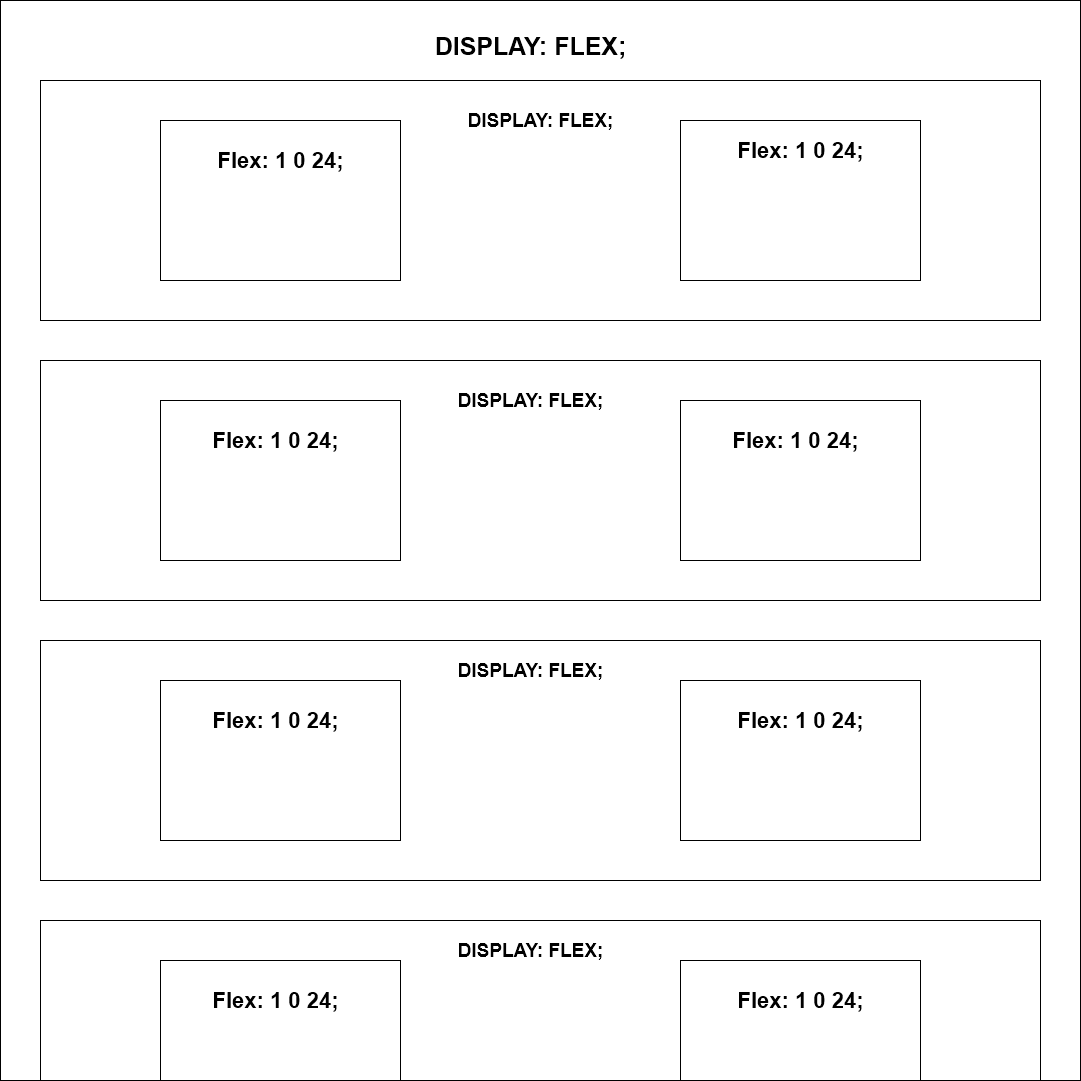

The diagram above was exported from draw.io. Its source (the exported page's mxGraphModel, read from the mxfile embedded in the PNG):
<mxGraphModel dx="2868" dy="1586" grid="1" gridSize="10" guides="1" tooltips="1" connect="1" arrows="1" fold="1" page="1" pageScale="1" pageWidth="827" pageHeight="1169" background="none" math="0" shadow="0">
  <root>
    <mxCell id="0" />
    <mxCell id="1" parent="0" />
    <mxCell id="jsKl0B22B52mo6NdK5bF-1" value="" style="whiteSpace=wrap;html=1;aspect=fixed;fillColor=none;fontColor=#FFFFFF;labelBackgroundColor=none;" vertex="1" parent="1">
      <mxGeometry x="80" y="80" width="1080" height="1080" as="geometry" />
    </mxCell>
    <mxCell id="jsKl0B22B52mo6NdK5bF-2" value="DISPLAY: FLEX;" style="text;html=1;align=center;verticalAlign=middle;resizable=0;points=[];autosize=1;strokeColor=none;fillColor=none;fontColor=#000000;fontStyle=1;fontSize=25;" vertex="1" parent="1">
      <mxGeometry x="500" y="105" width="220" height="40" as="geometry" />
    </mxCell>
    <mxCell id="jsKl0B22B52mo6NdK5bF-5" value="" style="rounded=0;whiteSpace=wrap;html=1;labelBackgroundColor=none;fontSize=25;fontColor=#000000;fillColor=none;" vertex="1" parent="1">
      <mxGeometry x="120" y="160" width="1000" height="240" as="geometry" />
    </mxCell>
    <mxCell id="jsKl0B22B52mo6NdK5bF-6" value="" style="rounded=0;whiteSpace=wrap;html=1;labelBackgroundColor=none;fontSize=25;fontColor=#000000;fillColor=none;" vertex="1" parent="1">
      <mxGeometry x="120" y="440" width="1000" height="240" as="geometry" />
    </mxCell>
    <mxCell id="jsKl0B22B52mo6NdK5bF-7" value="" style="rounded=0;whiteSpace=wrap;html=1;labelBackgroundColor=none;fontSize=25;fontColor=#000000;fillColor=none;" vertex="1" parent="1">
      <mxGeometry x="120" y="720" width="1000" height="240" as="geometry" />
    </mxCell>
    <mxCell id="jsKl0B22B52mo6NdK5bF-8" value="" style="rounded=0;whiteSpace=wrap;html=1;labelBackgroundColor=none;fontSize=25;fontColor=#000000;fillColor=none;" vertex="1" parent="1">
      <mxGeometry x="120" y="1000" width="1000" height="160" as="geometry" />
    </mxCell>
    <mxCell id="jsKl0B22B52mo6NdK5bF-9" value="DISPLAY: FLEX;" style="text;html=1;align=center;verticalAlign=middle;resizable=0;points=[];autosize=1;strokeColor=none;fillColor=none;fontColor=#000000;fontStyle=1;fontSize=19;" vertex="1" parent="1">
      <mxGeometry x="535" y="180" width="170" height="40" as="geometry" />
    </mxCell>
    <mxCell id="jsKl0B22B52mo6NdK5bF-10" value="DISPLAY: FLEX;" style="text;html=1;align=center;verticalAlign=middle;resizable=0;points=[];autosize=1;strokeColor=none;fillColor=none;fontColor=#000000;fontStyle=1;fontSize=19;" vertex="1" parent="1">
      <mxGeometry x="525" y="460" width="170" height="40" as="geometry" />
    </mxCell>
    <mxCell id="jsKl0B22B52mo6NdK5bF-11" value="DISPLAY: FLEX;" style="text;html=1;align=center;verticalAlign=middle;resizable=0;points=[];autosize=1;strokeColor=none;fillColor=none;fontColor=#000000;fontStyle=1;fontSize=19;" vertex="1" parent="1">
      <mxGeometry x="525" y="730" width="170" height="40" as="geometry" />
    </mxCell>
    <mxCell id="jsKl0B22B52mo6NdK5bF-12" value="DISPLAY: FLEX;" style="text;html=1;align=center;verticalAlign=middle;resizable=0;points=[];autosize=1;strokeColor=none;fillColor=none;fontColor=#000000;fontStyle=1;fontSize=19;" vertex="1" parent="1">
      <mxGeometry x="525" y="1010" width="170" height="40" as="geometry" />
    </mxCell>
    <mxCell id="jsKl0B22B52mo6NdK5bF-14" value="" style="rounded=0;whiteSpace=wrap;html=1;labelBackgroundColor=none;fontSize=19;fontColor=#000000;fillColor=none;" vertex="1" parent="1">
      <mxGeometry x="240" y="200" width="240" height="160" as="geometry" />
    </mxCell>
    <mxCell id="jsKl0B22B52mo6NdK5bF-15" value="" style="rounded=0;whiteSpace=wrap;html=1;labelBackgroundColor=none;fontSize=19;fontColor=#000000;fillColor=none;" vertex="1" parent="1">
      <mxGeometry x="760" y="200" width="240" height="160" as="geometry" />
    </mxCell>
    <mxCell id="jsKl0B22B52mo6NdK5bF-16" value="" style="rounded=0;whiteSpace=wrap;html=1;labelBackgroundColor=none;fontSize=19;fontColor=#000000;fillColor=none;" vertex="1" parent="1">
      <mxGeometry x="240" y="480" width="240" height="160" as="geometry" />
    </mxCell>
    <mxCell id="jsKl0B22B52mo6NdK5bF-17" value="" style="rounded=0;whiteSpace=wrap;html=1;labelBackgroundColor=none;fontSize=19;fontColor=#000000;fillColor=none;" vertex="1" parent="1">
      <mxGeometry x="240" y="760" width="240" height="160" as="geometry" />
    </mxCell>
    <mxCell id="jsKl0B22B52mo6NdK5bF-18" value="" style="rounded=0;whiteSpace=wrap;html=1;labelBackgroundColor=none;fontSize=19;fontColor=#000000;fillColor=none;" vertex="1" parent="1">
      <mxGeometry x="240" y="1040" width="240" height="120" as="geometry" />
    </mxCell>
    <mxCell id="jsKl0B22B52mo6NdK5bF-19" value="" style="rounded=0;whiteSpace=wrap;html=1;labelBackgroundColor=none;fontSize=19;fontColor=#000000;fillColor=none;" vertex="1" parent="1">
      <mxGeometry x="760" y="480" width="240" height="160" as="geometry" />
    </mxCell>
    <mxCell id="jsKl0B22B52mo6NdK5bF-20" value="" style="rounded=0;whiteSpace=wrap;html=1;labelBackgroundColor=none;fontSize=19;fontColor=#000000;fillColor=none;" vertex="1" parent="1">
      <mxGeometry x="760" y="760" width="240" height="160" as="geometry" />
    </mxCell>
    <mxCell id="jsKl0B22B52mo6NdK5bF-21" value="" style="rounded=0;whiteSpace=wrap;html=1;labelBackgroundColor=none;fontSize=19;fontColor=#000000;fillColor=none;" vertex="1" parent="1">
      <mxGeometry x="760" y="1040" width="240" height="120" as="geometry" />
    </mxCell>
    <mxCell id="jsKl0B22B52mo6NdK5bF-22" value="Flex: 1 0 24;" style="text;html=1;align=center;verticalAlign=middle;resizable=0;points=[];autosize=1;strokeColor=none;fillColor=none;fontColor=#000000;fontStyle=1;fontSize=22;" vertex="1" parent="1">
      <mxGeometry x="285" y="220" width="150" height="40" as="geometry" />
    </mxCell>
    <mxCell id="jsKl0B22B52mo6NdK5bF-23" value="Flex: 1 0 24;" style="text;html=1;align=center;verticalAlign=middle;resizable=0;points=[];autosize=1;strokeColor=none;fillColor=none;fontColor=#000000;fontStyle=1;fontSize=22;" vertex="1" parent="1">
      <mxGeometry x="805" y="210" width="150" height="40" as="geometry" />
    </mxCell>
    <mxCell id="jsKl0B22B52mo6NdK5bF-24" value="Flex: 1 0 24;" style="text;html=1;align=center;verticalAlign=middle;resizable=0;points=[];autosize=1;strokeColor=none;fillColor=none;fontColor=#000000;fontStyle=1;fontSize=22;" vertex="1" parent="1">
      <mxGeometry x="280" y="500" width="150" height="40" as="geometry" />
    </mxCell>
    <mxCell id="jsKl0B22B52mo6NdK5bF-25" value="Flex: 1 0 24;" style="text;html=1;align=center;verticalAlign=middle;resizable=0;points=[];autosize=1;strokeColor=none;fillColor=none;fontColor=#000000;fontStyle=1;fontSize=22;" vertex="1" parent="1">
      <mxGeometry x="280" y="1060" width="150" height="40" as="geometry" />
    </mxCell>
    <mxCell id="jsKl0B22B52mo6NdK5bF-26" value="Flex: 1 0 24;" style="text;html=1;align=center;verticalAlign=middle;resizable=0;points=[];autosize=1;strokeColor=none;fillColor=none;fontColor=#000000;fontStyle=1;fontSize=22;" vertex="1" parent="1">
      <mxGeometry x="280" y="780" width="150" height="40" as="geometry" />
    </mxCell>
    <mxCell id="jsKl0B22B52mo6NdK5bF-27" value="Flex: 1 0 24;" style="text;html=1;align=center;verticalAlign=middle;resizable=0;points=[];autosize=1;strokeColor=none;fillColor=none;fontColor=#000000;fontStyle=1;fontSize=22;" vertex="1" parent="1">
      <mxGeometry x="800" y="500" width="150" height="40" as="geometry" />
    </mxCell>
    <mxCell id="jsKl0B22B52mo6NdK5bF-28" value="Flex: 1 0 24;" style="text;html=1;align=center;verticalAlign=middle;resizable=0;points=[];autosize=1;strokeColor=none;fillColor=none;fontColor=#000000;fontStyle=1;fontSize=22;" vertex="1" parent="1">
      <mxGeometry x="805" y="780" width="150" height="40" as="geometry" />
    </mxCell>
    <mxCell id="jsKl0B22B52mo6NdK5bF-29" value="Flex: 1 0 24;" style="text;html=1;align=center;verticalAlign=middle;resizable=0;points=[];autosize=1;strokeColor=none;fillColor=none;fontColor=#000000;fontStyle=1;fontSize=22;" vertex="1" parent="1">
      <mxGeometry x="805" y="1060" width="150" height="40" as="geometry" />
    </mxCell>
  </root>
</mxGraphModel>